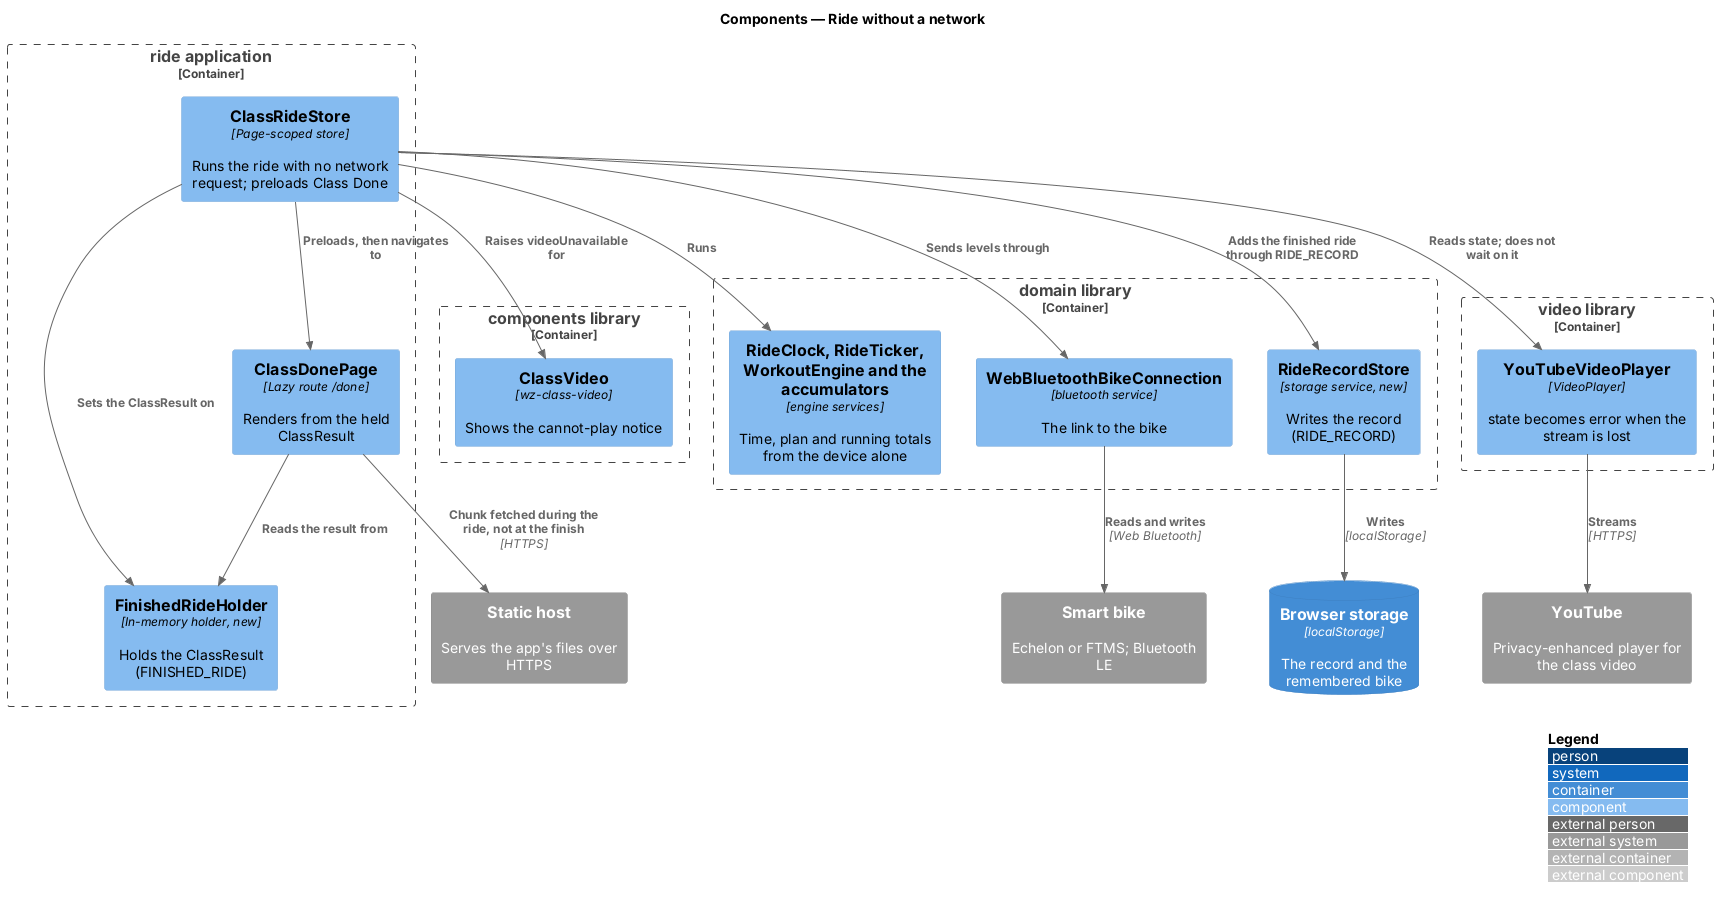

The diagram above was rendered by PlantUML. Its source (embedded in the PNG):
@startuml
!include <C4/C4_Component>
LAYOUT_WITH_LEGEND()
title Components — Ride without a network

System_Ext(bike, "Smart bike", "Echelon or FTMS; Bluetooth LE")
System_Ext(youtube, "YouTube", "Privacy-enhanced player for the class video")
System_Ext(host, "Static host", "Serves the app's files over HTTPS")
ContainerDb(storage, "Browser storage", "localStorage", "The record and the remembered bike")

Container_Boundary(ride, "ride application") {
  Component(store, "ClassRideStore", "Page-scoped store", "Runs the ride with no network request; preloads Class Done")
  Component(holder, "FinishedRideHolder", "In-memory holder, new", "Holds the ClassResult (FINISHED_RIDE)")
  Component(done, "ClassDonePage", "Lazy route /done", "Renders from the held ClassResult")
}
Container_Boundary(components, "components library") {
  Component(cvideo, "ClassVideo", "wz-class-video", "Shows the cannot-play notice")
}
Container_Boundary(domain, "domain library") {
  Component(engine, "RideClock, RideTicker, WorkoutEngine and the accumulators", "engine services", "Time, plan and running totals from the device alone")
  Component(wb, "WebBluetoothBikeConnection", "bluetooth service", "The link to the bike")
  Component(record, "RideRecordStore", "storage service, new", "Writes the record (RIDE_RECORD)")
}
Container_Boundary(video, "video library") {
  Component(yt, "YouTubeVideoPlayer", "VideoPlayer", "state becomes error when the stream is lost")
}

Rel(store, engine, "Runs")
Rel(store, wb, "Sends levels through")
Rel(store, yt, "Reads state; does not wait on it")
Rel(store, cvideo, "Raises videoUnavailable for")
Rel(store, record, "Adds the finished ride through RIDE_RECORD")
Rel(store, holder, "Sets the ClassResult on")
Rel(done, holder, "Reads the result from")
Rel(store, done, "Preloads, then navigates to")
Rel(record, storage, "Writes", "localStorage")
Rel(wb, bike, "Reads and writes", "Web Bluetooth")
Rel(yt, youtube, "Streams", "HTTPS")
Rel(done, host, "Chunk fetched during the ride, not at the finish", "HTTPS")
@enduml